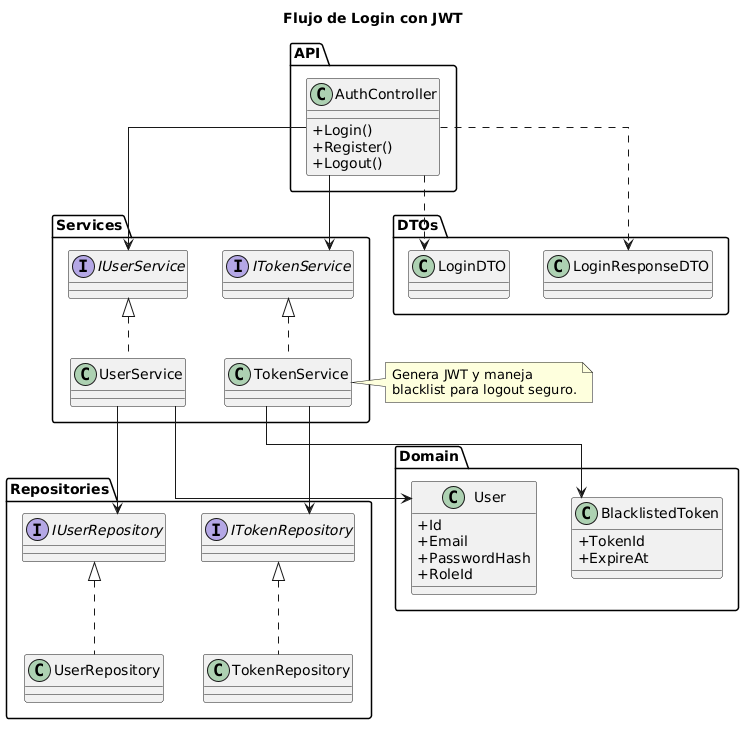

The diagram above was rendered by PlantUML. Its source (embedded in the PNG):
@startuml
skinparam classAttributeIconSize 0
skinparam linetype ortho

title Flujo de Login con JWT

package "API" {
  class AuthController {
    +Login()
    +Register()
    +Logout()
  }
}

package "Services" {
  interface IUserService
  class UserService

  interface ITokenService
  class TokenService
}

package "Repositories" {
  interface IUserRepository
  class UserRepository

  interface ITokenRepository
  class TokenRepository
}

package "Domain" {
  class User {
    +Id
    +Email
    +PasswordHash
    +RoleId
  }

  class BlacklistedToken {
    +TokenId
    +ExpireAt
  }
}

package "DTOs" {
  class LoginDTO
  class LoginResponseDTO
}

AuthController --> IUserService
AuthController --> ITokenService

IUserService <|.. UserService
ITokenService <|.. TokenService

UserService --> IUserRepository
TokenService --> ITokenRepository

IUserRepository <|.. UserRepository
ITokenRepository <|.. TokenRepository

UserService --> User
TokenService --> BlacklistedToken

AuthController ..> LoginDTO
AuthController ..> LoginResponseDTO

note right of TokenService
Genera JWT y maneja
blacklist para logout seguro.
end note
@enduml